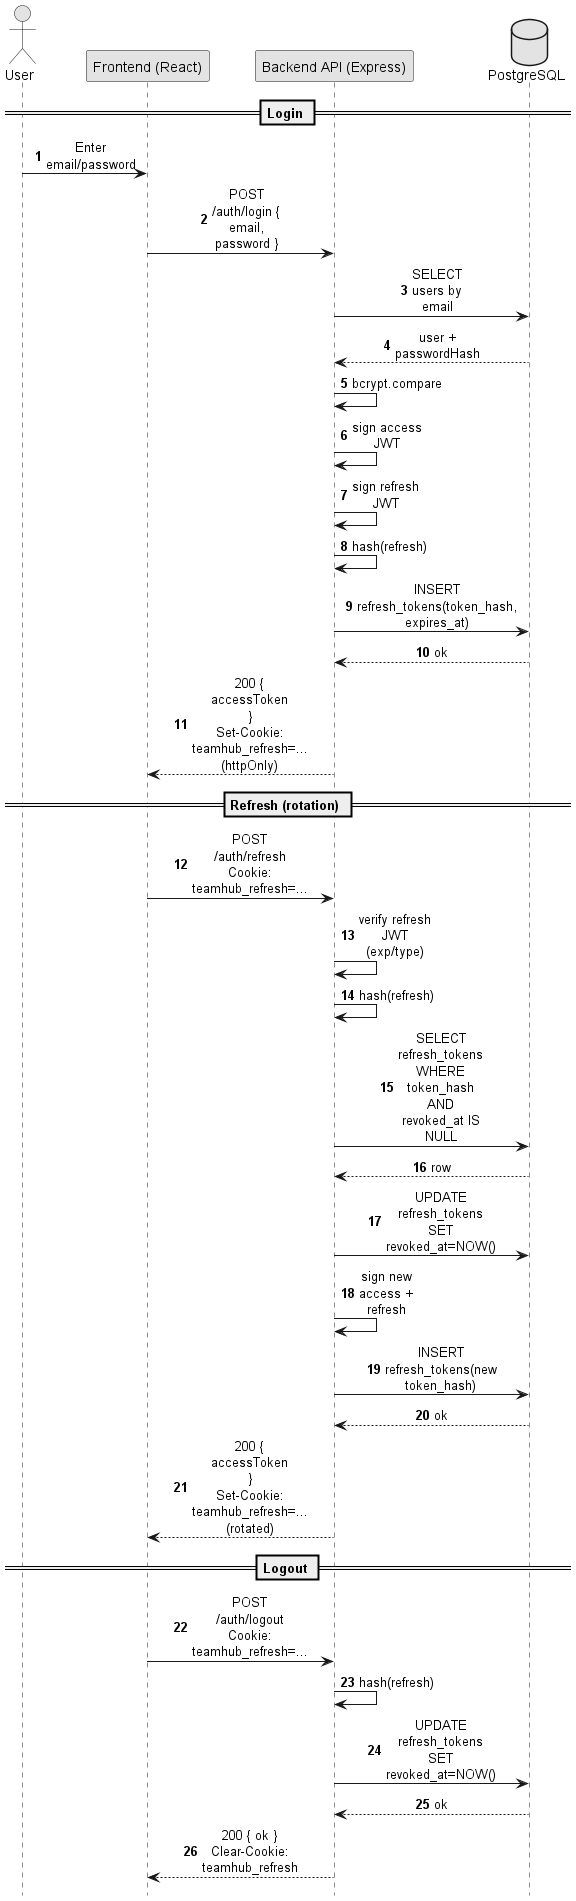

The diagram above was rendered by PlantUML. Its source (embedded in the PNG):
@startuml
!pragma teoz true
autonumber
hide footbox

skinparam shadowing false
skinparam monochrome true
skinparam sequenceMessageAlign center
skinparam ParticipantPadding 18
skinparam BoxPadding 14
skinparam maxMessageSize 80

actor "User" as U
participant "Frontend (React)" as FE
participant "Backend API (Express)" as API
database "PostgreSQL" as DB

== Login ==
U -> FE: Enter email/password
FE -> API: POST /auth/login { email, password }
API -> DB: SELECT users by email
DB --> API: user + passwordHash
API -> API: bcrypt.compare
API -> API: sign access JWT
API -> API: sign refresh JWT
API -> API: hash(refresh)
API -> DB: INSERT refresh_tokens(token_hash, expires_at)
DB --> API: ok
API --> FE: 200 { accessToken }\nSet-Cookie: teamhub_refresh=... (httpOnly)

== Refresh (rotation) ==
FE -> API: POST /auth/refresh\nCookie: teamhub_refresh=...
API -> API: verify refresh JWT (exp/type)
API -> API: hash(refresh)
API -> DB: SELECT refresh_tokens WHERE token_hash AND revoked_at IS NULL
DB --> API: row
API -> DB: UPDATE refresh_tokens SET revoked_at=NOW()
API -> API: sign new access + refresh
API -> DB: INSERT refresh_tokens(new token_hash)
DB --> API: ok
API --> FE: 200 { accessToken }\nSet-Cookie: teamhub_refresh=... (rotated)

== Logout ==
FE -> API: POST /auth/logout\nCookie: teamhub_refresh=...
API -> API: hash(refresh)
API -> DB: UPDATE refresh_tokens SET revoked_at=NOW()
DB --> API: ok
API --> FE: 200 { ok }\nClear-Cookie: teamhub_refresh
@enduml